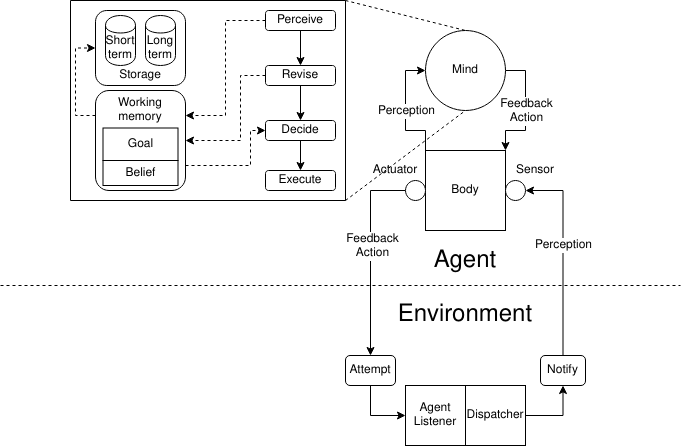

The diagram above was exported from draw.io. Its source (the exported page's mxGraphModel, read from the mxfile embedded in the PNG):
<mxGraphModel dx="1262" dy="691" grid="1" gridSize="10" guides="1" tooltips="1" connect="1" arrows="1" fold="1" page="1" pageScale="1" pageWidth="850" pageHeight="1100" math="0" shadow="0">
  <root>
    <mxCell id="0" />
    <mxCell id="1" parent="0" />
    <mxCell id="4b0dk1FAo4YuZ8AYB30p-12" style="edgeStyle=orthogonalEdgeStyle;rounded=0;orthogonalLoop=1;jettySize=auto;html=1;exitX=1;exitY=0.5;exitDx=0;exitDy=0;entryX=1;entryY=0;entryDx=0;entryDy=0;" parent="1" source="4b0dk1FAo4YuZ8AYB30p-1" target="4b0dk1FAo4YuZ8AYB30p-2" edge="1">
      <mxGeometry relative="1" as="geometry" />
    </mxCell>
    <mxCell id="4b0dk1FAo4YuZ8AYB30p-22" value="&lt;div&gt;Feedback&lt;/div&gt;&lt;div&gt;Action&lt;/div&gt;" style="text;html=1;align=center;verticalAlign=middle;resizable=0;points=[];labelBackgroundColor=#ffffff;" parent="4b0dk1FAo4YuZ8AYB30p-12" vertex="1" connectable="0">
      <mxGeometry y="2" relative="1" as="geometry">
        <mxPoint x="-2" as="offset" />
      </mxGeometry>
    </mxCell>
    <mxCell id="4b0dk1FAo4YuZ8AYB30p-1" value="Mind" style="ellipse;whiteSpace=wrap;html=1;aspect=fixed;" parent="1" vertex="1">
      <mxGeometry x="505" y="60" width="80" height="80" as="geometry" />
    </mxCell>
    <mxCell id="4b0dk1FAo4YuZ8AYB30p-11" style="edgeStyle=orthogonalEdgeStyle;rounded=0;orthogonalLoop=1;jettySize=auto;html=1;exitX=0;exitY=0;exitDx=0;exitDy=0;entryX=0;entryY=0.5;entryDx=0;entryDy=0;" parent="1" source="4b0dk1FAo4YuZ8AYB30p-2" target="4b0dk1FAo4YuZ8AYB30p-1" edge="1">
      <mxGeometry relative="1" as="geometry" />
    </mxCell>
    <mxCell id="4b0dk1FAo4YuZ8AYB30p-21" value="Perception" style="text;html=1;align=center;verticalAlign=middle;resizable=0;points=[];labelBackgroundColor=#ffffff;" parent="4b0dk1FAo4YuZ8AYB30p-11" vertex="1" connectable="0">
      <mxGeometry x="-0.0167" y="2" relative="1" as="geometry">
        <mxPoint x="2" y="-1" as="offset" />
      </mxGeometry>
    </mxCell>
    <mxCell id="4b0dk1FAo4YuZ8AYB30p-2" value="Body" style="whiteSpace=wrap;html=1;aspect=fixed;" parent="1" vertex="1">
      <mxGeometry x="505" y="180" width="80" height="80" as="geometry" />
    </mxCell>
    <mxCell id="4b0dk1FAo4YuZ8AYB30p-17" style="edgeStyle=orthogonalEdgeStyle;rounded=0;orthogonalLoop=1;jettySize=auto;html=1;exitX=0;exitY=0.5;exitDx=0;exitDy=0;entryX=0.5;entryY=0;entryDx=0;entryDy=0;" parent="1" source="4b0dk1FAo4YuZ8AYB30p-4" target="OEP2vgiXgAEKpBUmIah0-2" edge="1">
      <mxGeometry relative="1" as="geometry">
        <mxPoint x="505" y="340.0000000000001" as="targetPoint" />
      </mxGeometry>
    </mxCell>
    <mxCell id="4b0dk1FAo4YuZ8AYB30p-19" value="&lt;div&gt;Feedback&lt;/div&gt;&lt;div&gt;Action&lt;/div&gt;" style="text;html=1;align=center;verticalAlign=middle;resizable=0;points=[];labelBackgroundColor=#ffffff;" parent="4b0dk1FAo4YuZ8AYB30p-17" vertex="1" connectable="0">
      <mxGeometry y="1" relative="1" as="geometry">
        <mxPoint y="-10" as="offset" />
      </mxGeometry>
    </mxCell>
    <mxCell id="4b0dk1FAo4YuZ8AYB30p-4" value="" style="ellipse;whiteSpace=wrap;html=1;aspect=fixed;" parent="1" vertex="1">
      <mxGeometry x="485" y="210" width="20" height="20" as="geometry" />
    </mxCell>
    <mxCell id="4b0dk1FAo4YuZ8AYB30p-5" value="" style="ellipse;whiteSpace=wrap;html=1;aspect=fixed;" parent="1" vertex="1">
      <mxGeometry x="585" y="210" width="20" height="20" as="geometry" />
    </mxCell>
    <mxCell id="4b0dk1FAo4YuZ8AYB30p-10" value="Sensor" style="text;html=1;strokeColor=none;fillColor=none;align=center;verticalAlign=middle;whiteSpace=wrap;rounded=0;" parent="1" vertex="1">
      <mxGeometry x="595" y="190" width="40" height="20" as="geometry" />
    </mxCell>
    <mxCell id="4b0dk1FAo4YuZ8AYB30p-16" value="" style="endArrow=none;dashed=1;html=1;" parent="1" edge="1">
      <mxGeometry width="50" height="50" relative="1" as="geometry">
        <mxPoint x="80" y="315" as="sourcePoint" />
        <mxPoint x="760" y="315" as="targetPoint" />
      </mxGeometry>
    </mxCell>
    <mxCell id="4b0dk1FAo4YuZ8AYB30p-18" style="edgeStyle=orthogonalEdgeStyle;rounded=0;orthogonalLoop=1;jettySize=auto;html=1;exitX=0.5;exitY=0;exitDx=0;exitDy=0;entryX=1;entryY=0.5;entryDx=0;entryDy=0;" parent="1" source="OEP2vgiXgAEKpBUmIah0-3" target="4b0dk1FAo4YuZ8AYB30p-5" edge="1">
      <mxGeometry relative="1" as="geometry">
        <mxPoint x="585" y="340.0000000000001" as="sourcePoint" />
      </mxGeometry>
    </mxCell>
    <mxCell id="4b0dk1FAo4YuZ8AYB30p-20" value="Perception" style="text;html=1;align=center;verticalAlign=middle;resizable=0;points=[];labelBackgroundColor=#ffffff;" parent="4b0dk1FAo4YuZ8AYB30p-18" vertex="1" connectable="0">
      <mxGeometry x="-0.0333" y="3" relative="1" as="geometry">
        <mxPoint x="3" y="-13" as="offset" />
      </mxGeometry>
    </mxCell>
    <mxCell id="4b0dk1FAo4YuZ8AYB30p-25" value="" style="endArrow=none;html=1;" parent="1" edge="1">
      <mxGeometry width="50" height="50" relative="1" as="geometry">
        <mxPoint x="150" y="230" as="sourcePoint" />
        <mxPoint x="425" y="230" as="targetPoint" />
      </mxGeometry>
    </mxCell>
    <mxCell id="4b0dk1FAo4YuZ8AYB30p-26" value="" style="endArrow=none;html=1;" parent="1" edge="1">
      <mxGeometry width="50" height="50" relative="1" as="geometry">
        <mxPoint x="150" y="30" as="sourcePoint" />
        <mxPoint x="425" y="30" as="targetPoint" />
      </mxGeometry>
    </mxCell>
    <mxCell id="4b0dk1FAo4YuZ8AYB30p-27" value="" style="endArrow=none;html=1;" parent="1" edge="1">
      <mxGeometry width="50" height="50" relative="1" as="geometry">
        <mxPoint x="150" y="30" as="sourcePoint" />
        <mxPoint x="150" y="230" as="targetPoint" />
      </mxGeometry>
    </mxCell>
    <mxCell id="4b0dk1FAo4YuZ8AYB30p-28" value="" style="endArrow=none;html=1;" parent="1" edge="1">
      <mxGeometry width="50" height="50" relative="1" as="geometry">
        <mxPoint x="425" y="30" as="sourcePoint" />
        <mxPoint x="425" y="230" as="targetPoint" />
      </mxGeometry>
    </mxCell>
    <mxCell id="4b0dk1FAo4YuZ8AYB30p-33" value="" style="endArrow=none;dashed=1;html=1;entryX=0.5;entryY=1;entryDx=0;entryDy=0;" parent="1" target="4b0dk1FAo4YuZ8AYB30p-1" edge="1">
      <mxGeometry width="50" height="50" relative="1" as="geometry">
        <mxPoint x="425" y="230" as="sourcePoint" />
        <mxPoint x="595" y="370" as="targetPoint" />
      </mxGeometry>
    </mxCell>
    <mxCell id="4b0dk1FAo4YuZ8AYB30p-8" value="Actuator" style="text;html=1;strokeColor=none;fillColor=none;align=center;verticalAlign=middle;whiteSpace=wrap;rounded=0;" parent="1" vertex="1">
      <mxGeometry x="455" y="190" width="40" height="20" as="geometry" />
    </mxCell>
    <mxCell id="4b0dk1FAo4YuZ8AYB30p-34" value="" style="endArrow=none;dashed=1;html=1;entryX=0.5;entryY=0;entryDx=0;entryDy=0;" parent="1" target="4b0dk1FAo4YuZ8AYB30p-1" edge="1">
      <mxGeometry width="50" height="50" relative="1" as="geometry">
        <mxPoint x="425" y="30" as="sourcePoint" />
        <mxPoint x="595" y="370" as="targetPoint" />
      </mxGeometry>
    </mxCell>
    <mxCell id="4b0dk1FAo4YuZ8AYB30p-37" value="&lt;font style=&quot;font-size: 24px&quot;&gt;Environment&lt;/font&gt;" style="text;html=1;strokeColor=none;fillColor=none;align=center;verticalAlign=middle;whiteSpace=wrap;rounded=0;" parent="1" vertex="1">
      <mxGeometry x="465" y="310" width="160" height="70" as="geometry" />
    </mxCell>
    <mxCell id="6yDN9tsqsADfJCY4ZTNe-5" style="edgeStyle=orthogonalEdgeStyle;rounded=0;orthogonalLoop=1;jettySize=auto;html=1;exitX=0.5;exitY=1;exitDx=0;exitDy=0;entryX=0;entryY=0.5;entryDx=0;entryDy=0;" edge="1" parent="1" source="OEP2vgiXgAEKpBUmIah0-2" target="6yDN9tsqsADfJCY4ZTNe-3">
      <mxGeometry relative="1" as="geometry" />
    </mxCell>
    <mxCell id="OEP2vgiXgAEKpBUmIah0-2" value="Attempt" style="rounded=1;whiteSpace=wrap;html=1;fillColor=none;" parent="1" vertex="1">
      <mxGeometry x="425" y="385" width="50" height="30" as="geometry" />
    </mxCell>
    <mxCell id="OEP2vgiXgAEKpBUmIah0-3" value="Notify" style="rounded=1;whiteSpace=wrap;html=1;fillColor=none;" parent="1" vertex="1">
      <mxGeometry x="620" y="385" width="45" height="30" as="geometry" />
    </mxCell>
    <mxCell id="6yDN9tsqsADfJCY4ZTNe-13" style="edgeStyle=orthogonalEdgeStyle;rounded=0;orthogonalLoop=1;jettySize=auto;html=1;exitX=0.5;exitY=1;exitDx=0;exitDy=0;entryX=0.5;entryY=0;entryDx=0;entryDy=0;" edge="1" parent="1" source="OEP2vgiXgAEKpBUmIah0-10" target="OEP2vgiXgAEKpBUmIah0-11">
      <mxGeometry relative="1" as="geometry" />
    </mxCell>
    <mxCell id="6yDN9tsqsADfJCY4ZTNe-18" style="edgeStyle=orthogonalEdgeStyle;rounded=0;orthogonalLoop=1;jettySize=auto;html=1;exitX=0;exitY=0.5;exitDx=0;exitDy=0;entryX=1;entryY=0.25;entryDx=0;entryDy=0;dashed=1;" edge="1" parent="1" source="OEP2vgiXgAEKpBUmIah0-10" target="OEP2vgiXgAEKpBUmIah0-49">
      <mxGeometry relative="1" as="geometry" />
    </mxCell>
    <mxCell id="OEP2vgiXgAEKpBUmIah0-10" value="Perceive" style="rounded=1;whiteSpace=wrap;html=1;fillColor=none;" parent="1" vertex="1">
      <mxGeometry x="345" y="40" width="70" height="20" as="geometry" />
    </mxCell>
    <mxCell id="6yDN9tsqsADfJCY4ZTNe-14" style="edgeStyle=orthogonalEdgeStyle;rounded=0;orthogonalLoop=1;jettySize=auto;html=1;exitX=0.5;exitY=1;exitDx=0;exitDy=0;entryX=0.5;entryY=0;entryDx=0;entryDy=0;" edge="1" parent="1" source="OEP2vgiXgAEKpBUmIah0-11" target="OEP2vgiXgAEKpBUmIah0-13">
      <mxGeometry relative="1" as="geometry" />
    </mxCell>
    <mxCell id="6yDN9tsqsADfJCY4ZTNe-19" style="edgeStyle=orthogonalEdgeStyle;rounded=0;orthogonalLoop=1;jettySize=auto;html=1;exitX=0;exitY=0.5;exitDx=0;exitDy=0;entryX=1;entryY=0.5;entryDx=0;entryDy=0;dashed=1;" edge="1" parent="1" source="OEP2vgiXgAEKpBUmIah0-11" target="OEP2vgiXgAEKpBUmIah0-49">
      <mxGeometry relative="1" as="geometry">
        <Array as="points">
          <mxPoint x="320" y="105" />
          <mxPoint x="320" y="170" />
        </Array>
      </mxGeometry>
    </mxCell>
    <mxCell id="OEP2vgiXgAEKpBUmIah0-11" value="Revise" style="rounded=1;whiteSpace=wrap;html=1;fillColor=none;" parent="1" vertex="1">
      <mxGeometry x="345" y="95" width="70" height="20" as="geometry" />
    </mxCell>
    <mxCell id="6yDN9tsqsADfJCY4ZTNe-15" style="edgeStyle=orthogonalEdgeStyle;rounded=0;orthogonalLoop=1;jettySize=auto;html=1;exitX=0.5;exitY=1;exitDx=0;exitDy=0;" edge="1" parent="1" source="OEP2vgiXgAEKpBUmIah0-13" target="OEP2vgiXgAEKpBUmIah0-14">
      <mxGeometry relative="1" as="geometry" />
    </mxCell>
    <mxCell id="OEP2vgiXgAEKpBUmIah0-13" value="Decide" style="rounded=1;whiteSpace=wrap;html=1;fillColor=none;" parent="1" vertex="1">
      <mxGeometry x="345" y="150" width="70" height="20" as="geometry" />
    </mxCell>
    <mxCell id="OEP2vgiXgAEKpBUmIah0-14" value="Execute" style="rounded=1;whiteSpace=wrap;html=1;fillColor=none;" parent="1" vertex="1">
      <mxGeometry x="345" y="200" width="70" height="20" as="geometry" />
    </mxCell>
    <mxCell id="OEP2vgiXgAEKpBUmIah0-16" value="Short term" style="shape=cylinder;whiteSpace=wrap;html=1;boundedLbl=1;backgroundOutline=1;fillColor=none;" parent="1" vertex="1">
      <mxGeometry x="185" y="45" width="30" height="50" as="geometry" />
    </mxCell>
    <mxCell id="OEP2vgiXgAEKpBUmIah0-17" value="Long term" style="shape=cylinder;whiteSpace=wrap;html=1;boundedLbl=1;backgroundOutline=1;fillColor=none;" parent="1" vertex="1">
      <mxGeometry x="225" y="45" width="30" height="50" as="geometry" />
    </mxCell>
    <mxCell id="OEP2vgiXgAEKpBUmIah0-19" value="" style="rounded=1;whiteSpace=wrap;html=1;fillColor=none;" parent="1" vertex="1">
      <mxGeometry x="175" y="40" width="90" height="75" as="geometry" />
    </mxCell>
    <mxCell id="OEP2vgiXgAEKpBUmIah0-21" value="Storage" style="text;html=1;strokeColor=none;fillColor=none;align=center;verticalAlign=middle;whiteSpace=wrap;rounded=0;" parent="1" vertex="1">
      <mxGeometry x="200" y="95" width="40" height="20" as="geometry" />
    </mxCell>
    <mxCell id="OEP2vgiXgAEKpBUmIah0-22" style="edgeStyle=orthogonalEdgeStyle;rounded=0;orthogonalLoop=1;jettySize=auto;html=1;exitX=0.5;exitY=1;exitDx=0;exitDy=0;" parent="1" source="OEP2vgiXgAEKpBUmIah0-14" target="OEP2vgiXgAEKpBUmIah0-14" edge="1">
      <mxGeometry relative="1" as="geometry" />
    </mxCell>
    <mxCell id="6yDN9tsqsADfJCY4ZTNe-20" style="edgeStyle=orthogonalEdgeStyle;rounded=0;orthogonalLoop=1;jettySize=auto;html=1;exitX=1;exitY=0.75;exitDx=0;exitDy=0;entryX=0;entryY=0.5;entryDx=0;entryDy=0;dashed=1;" edge="1" parent="1" source="OEP2vgiXgAEKpBUmIah0-49" target="OEP2vgiXgAEKpBUmIah0-13">
      <mxGeometry relative="1" as="geometry">
        <Array as="points">
          <mxPoint x="330" y="195" />
          <mxPoint x="330" y="160" />
        </Array>
      </mxGeometry>
    </mxCell>
    <mxCell id="6yDN9tsqsADfJCY4ZTNe-22" style="edgeStyle=orthogonalEdgeStyle;rounded=0;orthogonalLoop=1;jettySize=auto;html=1;exitX=0;exitY=0.25;exitDx=0;exitDy=0;entryX=0;entryY=0.5;entryDx=0;entryDy=0;dashed=1;" edge="1" parent="1" source="OEP2vgiXgAEKpBUmIah0-49" target="OEP2vgiXgAEKpBUmIah0-19">
      <mxGeometry relative="1" as="geometry" />
    </mxCell>
    <mxCell id="OEP2vgiXgAEKpBUmIah0-49" value="" style="rounded=1;whiteSpace=wrap;html=1;fillColor=none;" parent="1" vertex="1">
      <mxGeometry x="175" y="120" width="90" height="100" as="geometry" />
    </mxCell>
    <mxCell id="OEP2vgiXgAEKpBUmIah0-50" value="Goal" style="rounded=0;whiteSpace=wrap;html=1;fillColor=none;" parent="1" vertex="1">
      <mxGeometry x="182.5" y="157.5" width="75" height="32.5" as="geometry" />
    </mxCell>
    <mxCell id="OEP2vgiXgAEKpBUmIah0-51" value="Belief" style="rounded=0;whiteSpace=wrap;html=1;fillColor=none;" parent="1" vertex="1">
      <mxGeometry x="182.5" y="190" width="75" height="25" as="geometry" />
    </mxCell>
    <mxCell id="OEP2vgiXgAEKpBUmIah0-57" value="Working memory" style="text;html=1;strokeColor=none;fillColor=none;align=center;verticalAlign=middle;whiteSpace=wrap;rounded=0;" parent="1" vertex="1">
      <mxGeometry x="200" y="130" width="40" height="20" as="geometry" />
    </mxCell>
    <mxCell id="OEP2vgiXgAEKpBUmIah0-62" value="&lt;font style=&quot;font-size: 24px&quot;&gt;Agent&lt;/font&gt;" style="text;html=1;strokeColor=none;fillColor=none;align=center;verticalAlign=middle;whiteSpace=wrap;rounded=0;" parent="1" vertex="1">
      <mxGeometry x="465" y="256" width="160" height="70" as="geometry" />
    </mxCell>
    <mxCell id="6yDN9tsqsADfJCY4ZTNe-6" style="edgeStyle=orthogonalEdgeStyle;rounded=0;orthogonalLoop=1;jettySize=auto;html=1;exitX=1;exitY=0.5;exitDx=0;exitDy=0;entryX=0.5;entryY=1;entryDx=0;entryDy=0;" edge="1" parent="1" source="6yDN9tsqsADfJCY4ZTNe-3" target="OEP2vgiXgAEKpBUmIah0-3">
      <mxGeometry relative="1" as="geometry" />
    </mxCell>
    <mxCell id="6yDN9tsqsADfJCY4ZTNe-3" value="" style="rounded=0;whiteSpace=wrap;html=1;" vertex="1" parent="1">
      <mxGeometry x="485" y="415" width="120" height="60" as="geometry" />
    </mxCell>
    <mxCell id="6yDN9tsqsADfJCY4ZTNe-4" value="" style="endArrow=none;html=1;entryX=0.5;entryY=0;entryDx=0;entryDy=0;exitX=0.5;exitY=1;exitDx=0;exitDy=0;" edge="1" parent="1" source="6yDN9tsqsADfJCY4ZTNe-3" target="6yDN9tsqsADfJCY4ZTNe-3">
      <mxGeometry width="50" height="50" relative="1" as="geometry">
        <mxPoint x="505" y="540" as="sourcePoint" />
        <mxPoint x="555" y="490" as="targetPoint" />
      </mxGeometry>
    </mxCell>
    <mxCell id="6yDN9tsqsADfJCY4ZTNe-7" value="&lt;div&gt;Agent&lt;/div&gt;&lt;div&gt;Listener&lt;br&gt;&lt;/div&gt;" style="text;html=1;strokeColor=none;fillColor=none;align=center;verticalAlign=middle;whiteSpace=wrap;rounded=0;" vertex="1" parent="1">
      <mxGeometry x="495" y="435" width="40" height="20" as="geometry" />
    </mxCell>
    <mxCell id="6yDN9tsqsADfJCY4ZTNe-10" value="Dispatcher" style="text;html=1;strokeColor=none;fillColor=none;align=center;verticalAlign=middle;whiteSpace=wrap;rounded=0;" vertex="1" parent="1">
      <mxGeometry x="555" y="435" width="40" height="20" as="geometry" />
    </mxCell>
  </root>
</mxGraphModel>